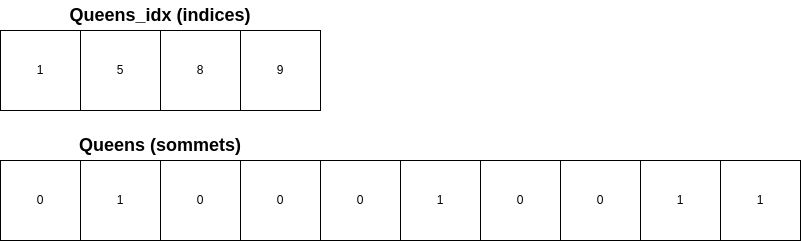

The diagram above was exported from draw.io. Its source (the exported page's mxGraphModel, read from the mxfile embedded in the PNG):
<mxGraphModel dx="834" dy="481" grid="1" gridSize="10" guides="1" tooltips="1" connect="1" arrows="1" fold="1" page="1" pageScale="1" pageWidth="827" pageHeight="1169" math="0" shadow="0">
  <root>
    <mxCell id="0" />
    <mxCell id="1" parent="0" />
    <mxCell id="vy2ubDh63zmRR58F7nrS-1" value="1" style="rounded=0;whiteSpace=wrap;html=1;" vertex="1" parent="1">
      <mxGeometry y="40" width="80" height="80" as="geometry" />
    </mxCell>
    <mxCell id="vy2ubDh63zmRR58F7nrS-2" value="5" style="rounded=0;whiteSpace=wrap;html=1;" vertex="1" parent="1">
      <mxGeometry x="80" y="40" width="80" height="80" as="geometry" />
    </mxCell>
    <mxCell id="vy2ubDh63zmRR58F7nrS-3" value="8" style="rounded=0;whiteSpace=wrap;html=1;" vertex="1" parent="1">
      <mxGeometry x="160" y="40" width="80" height="80" as="geometry" />
    </mxCell>
    <mxCell id="vy2ubDh63zmRR58F7nrS-4" value="9" style="rounded=0;whiteSpace=wrap;html=1;" vertex="1" parent="1">
      <mxGeometry x="240" y="40" width="80" height="80" as="geometry" />
    </mxCell>
    <mxCell id="vy2ubDh63zmRR58F7nrS-5" value="0" style="rounded=0;whiteSpace=wrap;html=1;" vertex="1" parent="1">
      <mxGeometry y="170" width="80" height="80" as="geometry" />
    </mxCell>
    <mxCell id="vy2ubDh63zmRR58F7nrS-6" value="1" style="rounded=0;whiteSpace=wrap;html=1;" vertex="1" parent="1">
      <mxGeometry x="80" y="170" width="80" height="80" as="geometry" />
    </mxCell>
    <mxCell id="vy2ubDh63zmRR58F7nrS-7" value="0" style="rounded=0;whiteSpace=wrap;html=1;" vertex="1" parent="1">
      <mxGeometry x="160" y="170" width="80" height="80" as="geometry" />
    </mxCell>
    <mxCell id="vy2ubDh63zmRR58F7nrS-8" value="0" style="rounded=0;whiteSpace=wrap;html=1;" vertex="1" parent="1">
      <mxGeometry x="240" y="170" width="80" height="80" as="geometry" />
    </mxCell>
    <mxCell id="vy2ubDh63zmRR58F7nrS-9" value="0" style="rounded=0;whiteSpace=wrap;html=1;" vertex="1" parent="1">
      <mxGeometry x="320" y="170" width="80" height="80" as="geometry" />
    </mxCell>
    <mxCell id="vy2ubDh63zmRR58F7nrS-10" value="1" style="rounded=0;whiteSpace=wrap;html=1;" vertex="1" parent="1">
      <mxGeometry x="400" y="170" width="80" height="80" as="geometry" />
    </mxCell>
    <mxCell id="vy2ubDh63zmRR58F7nrS-11" value="0" style="rounded=0;whiteSpace=wrap;html=1;" vertex="1" parent="1">
      <mxGeometry x="480" y="170" width="80" height="80" as="geometry" />
    </mxCell>
    <mxCell id="vy2ubDh63zmRR58F7nrS-12" value="0" style="rounded=0;whiteSpace=wrap;html=1;" vertex="1" parent="1">
      <mxGeometry x="560" y="170" width="80" height="80" as="geometry" />
    </mxCell>
    <mxCell id="vy2ubDh63zmRR58F7nrS-13" value="1" style="rounded=0;whiteSpace=wrap;html=1;" vertex="1" parent="1">
      <mxGeometry x="640" y="170" width="80" height="80" as="geometry" />
    </mxCell>
    <mxCell id="vy2ubDh63zmRR58F7nrS-14" value="1" style="rounded=0;whiteSpace=wrap;html=1;" vertex="1" parent="1">
      <mxGeometry x="720" y="170" width="80" height="80" as="geometry" />
    </mxCell>
    <mxCell id="vy2ubDh63zmRR58F7nrS-15" value="&lt;font style=&quot;font-size: 18px;&quot;&gt;&lt;b&gt;Queens (sommets)&lt;/b&gt;&lt;/font&gt;" style="text;html=1;strokeColor=none;fillColor=none;align=center;verticalAlign=middle;whiteSpace=wrap;rounded=0;" vertex="1" parent="1">
      <mxGeometry y="140" width="320" height="30" as="geometry" />
    </mxCell>
    <mxCell id="vy2ubDh63zmRR58F7nrS-16" value="&lt;font style=&quot;font-size: 18px;&quot;&gt;&lt;b&gt;Queens_idx (indices)&lt;/b&gt;&lt;/font&gt;" style="text;html=1;strokeColor=none;fillColor=none;align=center;verticalAlign=middle;whiteSpace=wrap;rounded=0;" vertex="1" parent="1">
      <mxGeometry y="10" width="320" height="30" as="geometry" />
    </mxCell>
  </root>
</mxGraphModel>